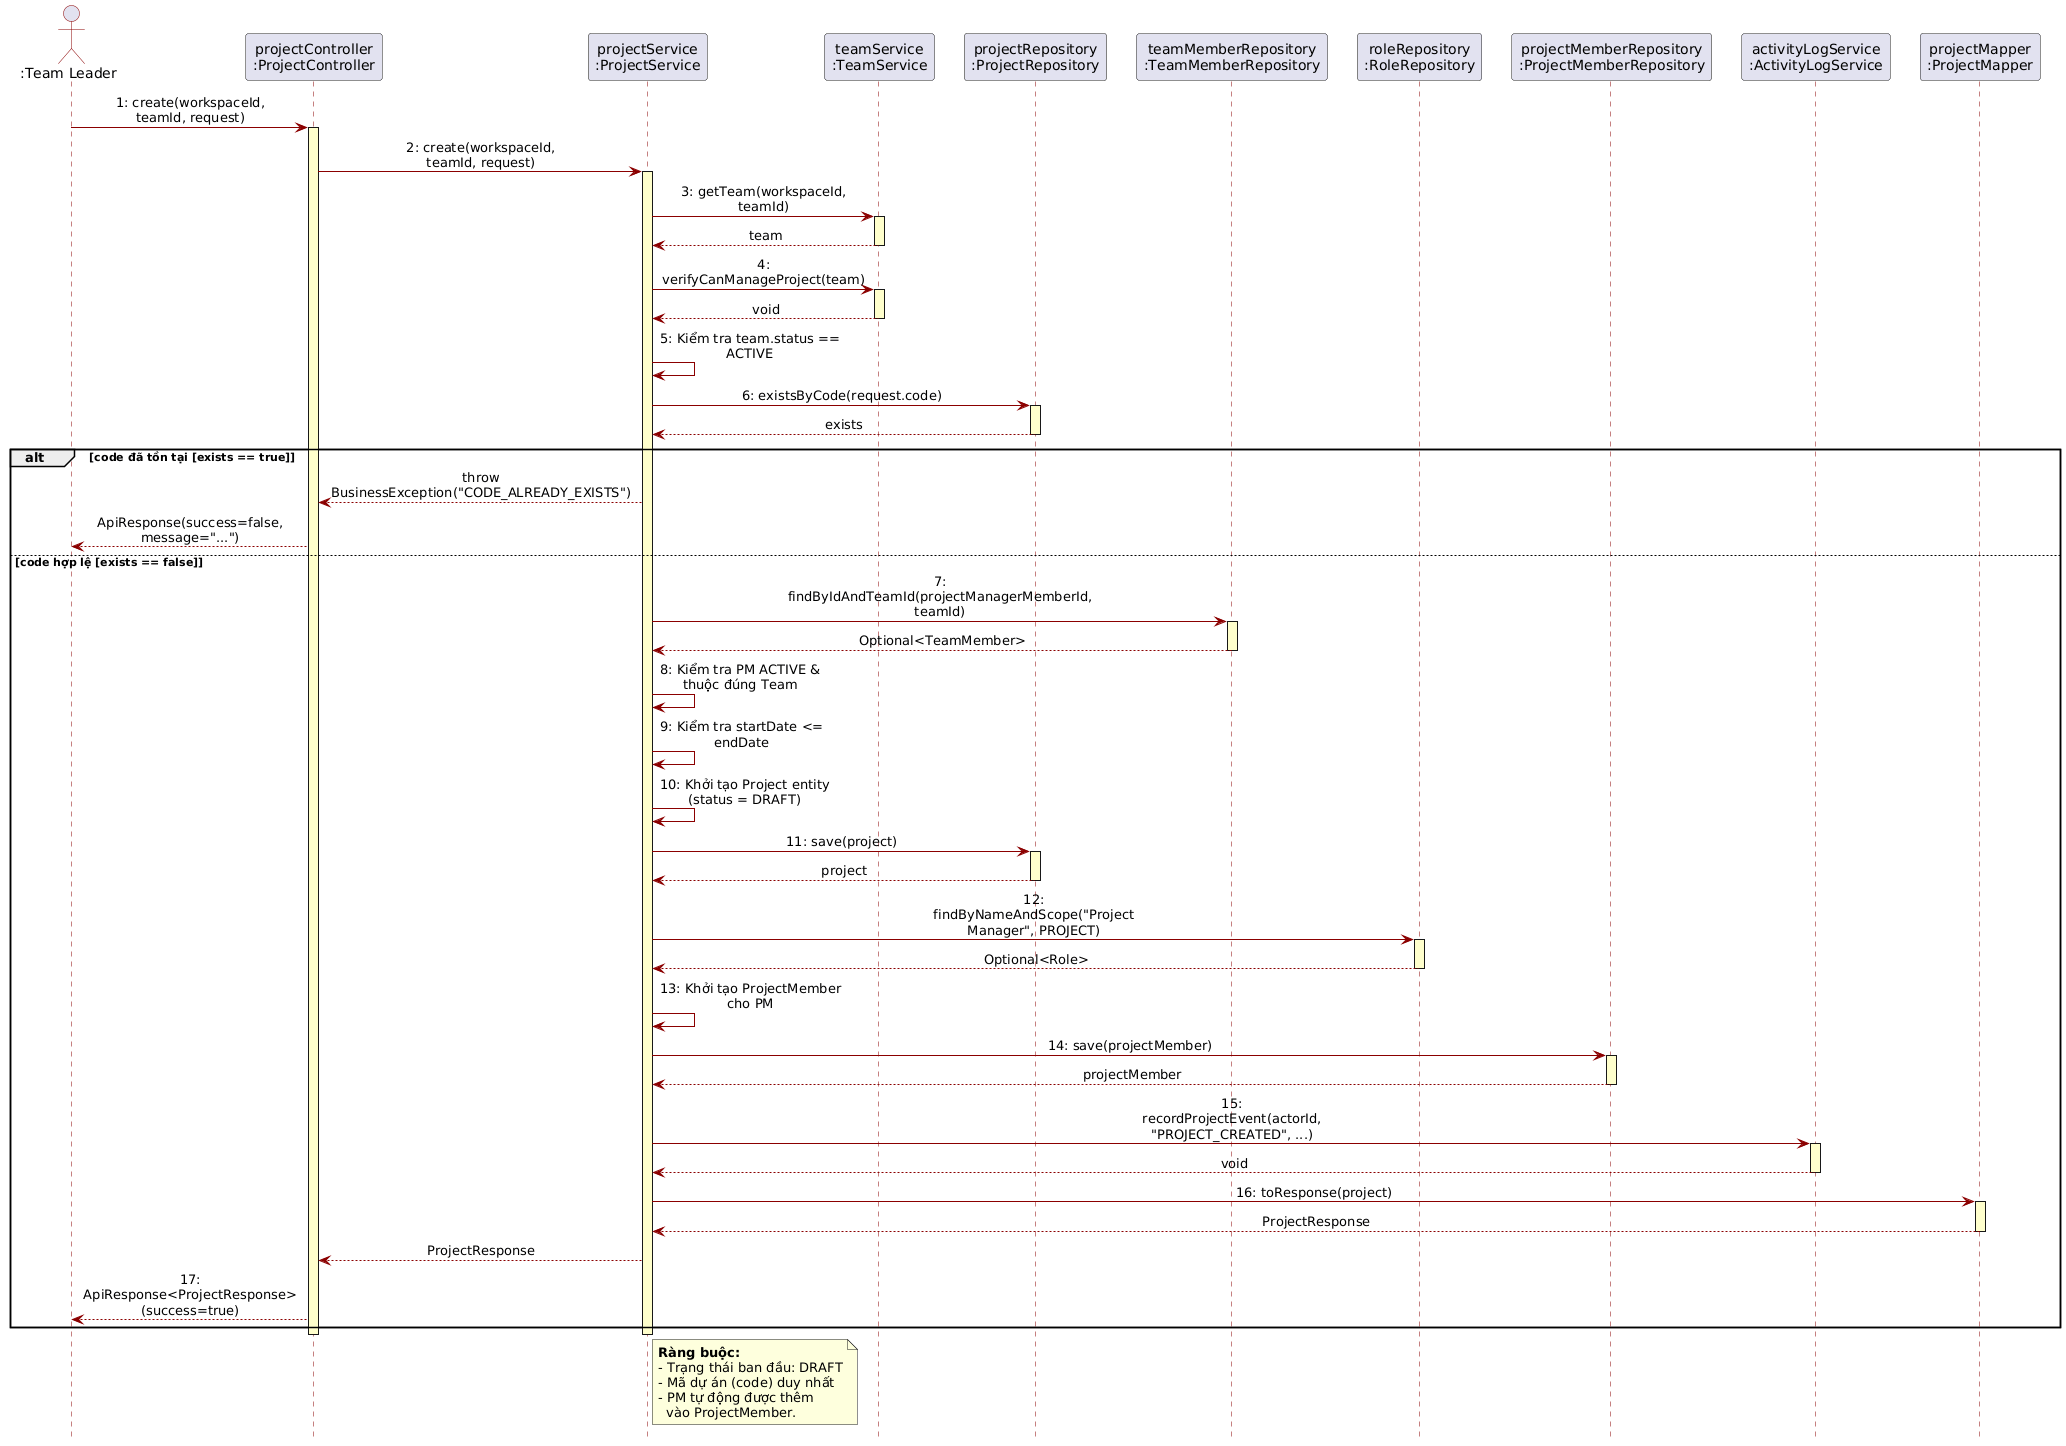

The diagram above was rendered by PlantUML. Its source (embedded in the PNG):
@startuml
hide footbox
skinparam maxMessageSize 200
skinparam sequence {
    ParticipantPadding 10
    MessageAlign center
    ArrowColor #8B0000
    ActorBorderColor #8B0000
    LifeLineBorderColor #8B0000
    LifeLineBackgroundColor #FFFFCC
}

actor ":Team Leader" as Actor
participant "projectController\n:ProjectController" as Ctrl
participant "projectService\n:ProjectService" as Svc
participant "teamService\n:TeamService" as TeamSvc
participant "projectRepository\n:ProjectRepository" as ProjRepo
participant "teamMemberRepository\n:TeamMemberRepository" as TMRepo
participant "roleRepository\n:RoleRepository" as RoleRepo
participant "projectMemberRepository\n:ProjectMemberRepository" as PMRepo
participant "activityLogService\n:ActivityLogService" as LogSvc
participant "projectMapper\n:ProjectMapper" as Mapper

Actor -> Ctrl : 1: create(workspaceId, teamId, request)
activate Ctrl

Ctrl -> Svc : 2: create(workspaceId, teamId, request)
activate Svc

Svc -> TeamSvc : 3: getTeam(workspaceId, teamId)
activate TeamSvc
TeamSvc --> Svc : team
deactivate TeamSvc

Svc -> TeamSvc : 4: verifyCanManageProject(team)
activate TeamSvc
TeamSvc --> Svc : void
deactivate TeamSvc

Svc -> Svc : 5: Kiểm tra team.status == ACTIVE

Svc -> ProjRepo : 6: existsByCode(request.code)
activate ProjRepo
ProjRepo --> Svc : exists
deactivate ProjRepo

alt code đã tồn tại [exists == true]
    Svc --> Ctrl : throw BusinessException("CODE_ALREADY_EXISTS")
    Ctrl --> Actor : ApiResponse(success=false, message="...")
else code hợp lệ [exists == false]
    Svc -> TMRepo : 7: findByIdAndTeamId(projectManagerMemberId, teamId)
    activate TMRepo
    TMRepo --> Svc : Optional<TeamMember>
    deactivate TMRepo
    
    Svc -> Svc : 8: Kiểm tra PM ACTIVE & thuộc đúng Team
    Svc -> Svc : 9: Kiểm tra startDate <= endDate
    Svc -> Svc : 10: Khởi tạo Project entity (status = DRAFT)
    
    Svc -> ProjRepo : 11: save(project)
    activate ProjRepo
    ProjRepo --> Svc : project
    deactivate ProjRepo
    
    Svc -> RoleRepo : 12: findByNameAndScope("Project Manager", PROJECT)
    activate RoleRepo
    RoleRepo --> Svc : Optional<Role>
    deactivate RoleRepo
    
    Svc -> Svc : 13: Khởi tạo ProjectMember cho PM
    
    Svc -> PMRepo : 14: save(projectMember)
    activate PMRepo
    PMRepo --> Svc : projectMember
    deactivate PMRepo
    
    Svc -> LogSvc : 15: recordProjectEvent(actorId, "PROJECT_CREATED", ...)
    activate LogSvc
    LogSvc --> Svc : void
    deactivate LogSvc
    
    Svc -> Mapper : 16: toResponse(project)
    activate Mapper
    Mapper --> Svc : ProjectResponse
    deactivate Mapper
    
    Svc --> Ctrl : ProjectResponse
    Ctrl --> Actor : 17: ApiResponse<ProjectResponse> (success=true)
end

deactivate Svc
deactivate Ctrl

note right of Svc
  **Ràng buộc:**
  - Trạng thái ban đầu: DRAFT
  - Mã dự án (code) duy nhất
  - PM tự động được thêm 
    vào ProjectMember.
end note
@enduml